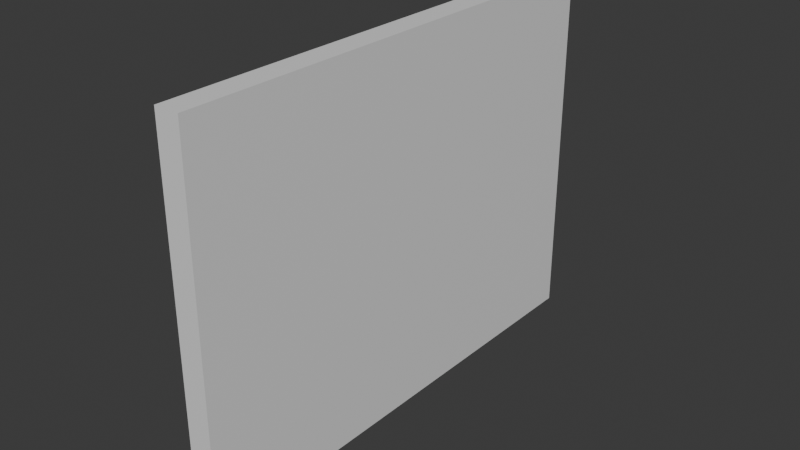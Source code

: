 # Source: blend.blend  (saved by Blender 5.1.30; exported with 4.5.12 LTS)
import bpy
from mathutils import Matrix  # noqa: F401  (used for matrix-valued properties, if any)

bpy.ops.wm.read_factory_settings(use_empty=True)
scene = bpy.context.scene
scene.name = 'Scene'

# ---- collections
col_collection = bpy.data.collections.new('Collection'); scene.collection.children.link(col_collection)
col_collection_001 = bpy.data.collections.new('Collection.001'); col_collection.children.link(col_collection_001)

# ---- materials (node trees are filled in below, after node groups)
mat_x = bpy.data.materials.new('黒')
mat_x.alpha_threshold = 0.0
mat_x.use_backface_culling_lightprobe_volume = False
mat_x.diffuse_color = (0.0004897, 0.0004897, 0.0004897, 1.0)
mat_x.roughness = 0.5
mat_x.line_color = (0.0, 0.0, 0.0, 1.0)

# ---- material node trees
mat_x.use_nodes = True; mat_x.node_tree.nodes.clear()
_N = mat_x.node_tree.nodes; _L = mat_x.node_tree.links
n0 = _N.new('ShaderNodeOutputMaterial'); n0.name = 'Material Output'; n0.location = (200, 100)
n1 = _N.new('ShaderNodeBsdfPrincipled'); n1.name = 'Principled BSDF'; n1.location = (-200, 100)
_L.new(n1.outputs[0], n0.inputs[0])
n0.is_active_output = True

# ---- world
world_world = bpy.data.worlds.new('World'); scene.world = world_world
world_world.use_nodes = True; world_world.node_tree.nodes.clear()
_N = world_world.node_tree.nodes; _L = world_world.node_tree.links
n0 = _N.new('ShaderNodeOutputWorld'); n0.name = 'World Output'; n0.location = (200, 100)
n1 = _N.new('ShaderNodeBackground'); n1.name = 'Background'; n1.location = (-200, 100)
n1.inputs[0].default_value = (0.05088, 0.05088, 0.05088, 1.0)
_L.new(n1.outputs[0], n0.inputs[0])
n0.is_active_output = True
world_world.color = (0.05088, 0.05088, 0.05088)
world_world.sun_shadow_jitter_overblur = 0.0

# ---- meshes
me_cube = bpy.data.meshes.new('Cube')
me_cube.from_pydata([(1.0, 1.0, 1.0), (1.0, 1.0, -1.0), (1.0, -1.0, 1.0), (1.0, -1.0, -1.0), (-1.0, 1.0, 1.0), (-1.0, 1.0, -1.0), (-1.0, -1.0, 1.0), (-1.0, -1.0, -1.0)], [], [(0, 4, 6, 2), (3, 2, 6, 7), (7, 6, 4, 5), (5, 1, 3, 7), (1, 0, 2, 3), (5, 4, 0, 1)])
_uv = me_cube.uv_layers.new(name='UVMap')
_uv.uv.foreach_set('vector', [0.625, 0.5, 0.875, 0.5, 0.875, 0.75, 0.625, 0.75, 0.375, 0.75, 0.625, 0.75, 0.625, 1.0, 0.375, 1.0, 0.375, 0.0, 0.625, 0.0, 0.625, 0.25, 0.375, 0.25, 0.125, 0.5, 0.375, 0.5, 0.375, 0.75, 0.125, 0.75, 0.375, 0.5, 0.625, 0.5, 0.625, 0.75, 0.375, 0.75, 0.375, 0.25, 0.625, 0.25, 0.625, 0.5, 0.375, 0.5])
me_cube.materials.append(mat_x)
me_cube.use_mirror_vertex_groups = False
me_cube.update()

# ---- objects
ob_cube = bpy.data.objects.new('Cube', me_cube)

# ---- transforms, parenting, visibility, modifiers, constraints
ob_cube.location = (0.0, 0.0, 3.0)
ob_cube.scale = (0.2, 4.0, 3.0)
ob_cube.lock_rotations_4d = False
ob_cube.empty_display_type = 'ARROWS'
ob_cube.lineart.crease_threshold = 0.0

# ---- collection membership
col_collection.objects.link(ob_cube)

# ---- scene / render settings (as saved in the file)
scene.frame_start = 1; scene.frame_end = 250; scene.frame_set(1)
scene.render.engine = 'BLENDER_EEVEE_NEXT'
scene.render.bake_bias = 0.0
scene.render.bake_samples = 0
scene.cycles.sampling_pattern = 'TABULATED_SOBOL'
scene.eevee.use_volume_custom_range = False
bpy.context.view_layer.update()

# ---- added for rendering (the .blend has no active camera and no usable light): camera, sun
cam_auto = bpy.data.cameras.new('AutoCamera')
cam_auto.lens = 50.0
cam_auto.sensor_width = 36.0
cam_auto.clip_end = 1000.0
ob_auto_camera = bpy.data.objects.new('AutoCamera', cam_auto)
scene.collection.objects.link(ob_auto_camera)
ob_auto_camera.location = (9.25964, -11.1116, 10.4077)
ob_auto_camera.rotation_euler = (1.09748, -7.21219e-08, 0.694738)
scene.camera = ob_auto_camera
light_auto_sun = bpy.data.lights.new('AutoSun', 'SUN')
light_auto_sun.energy = 3.0
light_auto_sun.angle = 0.0523599
ob_auto_sun = bpy.data.objects.new('AutoSun', light_auto_sun)
scene.collection.objects.link(ob_auto_sun)
ob_auto_sun.rotation_euler = (0.872665, 0.174533, 0.523599)
bpy.context.view_layer.update()
